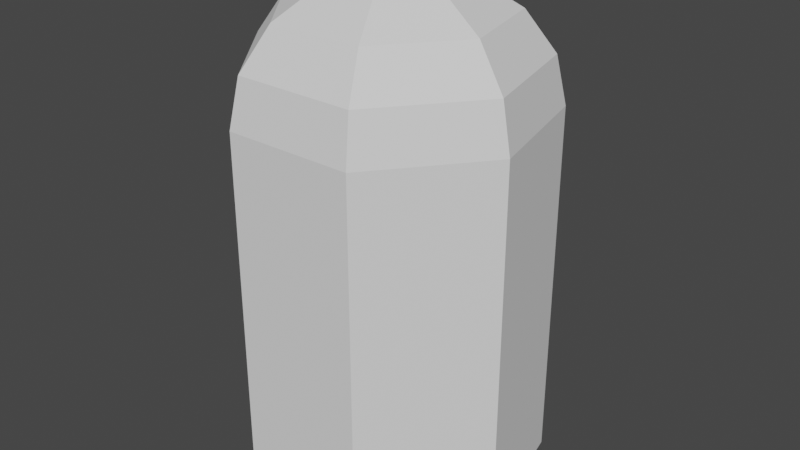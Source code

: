 # Source: bollet.blend  (saved by Blender 3.3.6; exported with 4.5.12 LTS)
import bpy
from mathutils import Matrix  # noqa: F401  (used for matrix-valued properties, if any)

bpy.ops.wm.read_factory_settings(use_empty=True)
scene = bpy.context.scene
scene.name = 'Scene'

# ---- collections
col_collection = bpy.data.collections.new('Collection'); scene.collection.children.link(col_collection)

# ---- world
world_world = bpy.data.worlds.new('World'); scene.world = world_world
world_world.use_nodes = True; world_world.node_tree.nodes.clear()
_N = world_world.node_tree.nodes; _L = world_world.node_tree.links
n0 = _N.new('ShaderNodeOutputWorld'); n0.name = 'World Output'; n0.location = (300, 300)
n1 = _N.new('ShaderNodeBackground'); n1.name = 'Background'; n1.location = (10, 300)
n1.inputs[0].default_value = (0.05088, 0.05088, 0.05088, 1.0)
_L.new(n1.outputs[0], n0.inputs[0])
n0.is_active_output = True
world_world.color = (0.05088, 0.05088, 0.05088)
world_world.use_sun_shadow = False
world_world.sun_shadow_jitter_overblur = 0.0

# ---- meshes
me_cylinder = bpy.data.meshes.new('Cylinder')
me_cylinder.from_pydata([(0.0, 1.0, -2.275), (0.7818, 0.6235, -2.275), (0.9749, -0.2225, -2.275), (0.4339, -0.901, -2.275), (-0.4339, -0.901, -2.275), (-0.9749, -0.2225, -2.275), (-0.7818, 0.6235, -2.275), (-2.98e-08, 0.08513, 1.0), (0.0, 1.0, 0.1757), (-1.863e-08, 0.4352, 0.9373), (-1.118e-08, 0.732, 0.7586), (-3.725e-09, 0.9304, 0.4912), (0.06656, 0.05308, 1.0), (0.7818, 0.6235, 0.1757), (0.3403, 0.2714, 0.9373), (0.5723, 0.4564, 0.7586), (0.7274, 0.5801, 0.4912), (0.083, -0.01894, 1.0), (0.9749, -0.2225, 0.1757), (0.4243, -0.09685, 0.9373), (0.7137, -0.1629, 0.7586), (0.907, -0.207, 0.4912), (0.03694, -0.0767, 1.0), (0.4339, -0.901, 0.1757), (0.1888, -0.3921, 0.9373), (0.3176, -0.6595, 0.7586), (0.4037, -0.8382, 0.4912), (-0.03694, -0.0767, 1.0), (-0.4339, -0.901, 0.1757), (-0.1888, -0.3921, 0.9373), (-0.3176, -0.6595, 0.7586), (-0.4037, -0.8382, 0.4912), (-0.083, -0.01894, 1.0), (-0.9749, -0.2225, 0.1757), (-0.4243, -0.09685, 0.9373), (-0.7137, -0.1629, 0.7586), (-0.907, -0.207, 0.4912), (-0.06656, 0.05308, 1.0), (-0.7818, 0.6235, 0.1757), (-0.3403, 0.2714, 0.9373), (-0.5723, 0.4564, 0.7586), (-0.7274, 0.5801, 0.4912)], [], [(6, 38, 8, 0), (2, 18, 23, 3), (3, 23, 28, 4), (4, 28, 33, 5), (5, 33, 38, 6), (0, 8, 13, 1), (1, 13, 18, 2), (0, 1, 2, 3, 4, 5, 6), (13, 8, 11, 16), (16, 11, 10, 15), (15, 10, 9, 14), (14, 9, 7, 12), (18, 13, 16, 21), (21, 16, 15, 20), (20, 15, 14, 19), (19, 14, 12, 17), (23, 18, 21, 26), (26, 21, 20, 25), (25, 20, 19, 24), (24, 19, 17, 22), (28, 23, 26, 31), (31, 26, 25, 30), (30, 25, 24, 29), (29, 24, 22, 27), (33, 28, 31, 36), (36, 31, 30, 35), (35, 30, 29, 34), (34, 29, 27, 32), (38, 33, 36, 41), (41, 36, 35, 40), (40, 35, 34, 39), (39, 34, 32, 37), (8, 38, 41, 11), (11, 41, 40, 10), (10, 40, 39, 9), (9, 39, 37, 7), (12, 7, 37, 32, 27, 22, 17)])
_uv = me_cylinder.uv_layers.new(name='UVMap')
_uv.uv.foreach_set('vector', [0.1429, 0.5, 0.1429, 0.7939, 2.98e-08, 0.7939, 2.98e-08, 0.5, 0.7143, 0.5, 0.7143, 0.7939, 0.5714, 0.7939, 0.5714, 0.5, 0.5714, 0.5, 0.5714, 0.7939, 0.4286, 0.7939, 0.4286, 0.5, 0.4286, 0.5, 0.4286, 0.7939, 0.2857, 0.7939, 0.2857, 0.5, 0.2857, 0.5, 0.2857, 0.7939, 0.1429, 0.7939, 0.1429, 0.5, 1.0, 0.5, 1.0, 0.7939, 0.8571, 0.7939, 0.8571, 0.5, 0.8571, 0.5, 0.8571, 0.7939, 0.7143, 0.7939, 0.7143, 0.5, 0.75, 0.49, 0.9376, 0.3996, 0.984, 0.1966, 0.8541, 0.03377, 0.6459, 0.03377, 0.516, 0.1966, 0.5624, 0.3996, 0.8571, 0.7939, 1.0, 0.7939, 0.995, 0.8728, 0.8621, 0.8728, 0.8621, 0.8728, 0.995, 0.8728, 0.9809, 1.0, 0.8763, 1.0, 0.4125, 0.4117, 0.2751, 0.4779, 0.25, 0.3545, 0.3317, 0.3151, 0.3317, 0.3151, 0.25, 0.3545, 0.25, 0.2704, 0.266, 0.2627, 0.7143, 0.7939, 0.8571, 0.7939, 0.8522, 0.8728, 0.7193, 0.8728, 0.7193, 0.8728, 0.8522, 0.8728, 0.838, 1.0, 0.7334, 1.0, 0.4778, 0.2238, 0.4438, 0.3724, 0.3317, 0.3151, 0.3518, 0.2268, 0.3518, 0.2268, 0.3317, 0.3151, 0.266, 0.2627, 0.2699, 0.2455, 0.5714, 0.7939, 0.7143, 0.7939, 0.7093, 0.8728, 0.5764, 0.8728, 0.5764, 0.8728, 0.7093, 0.8728, 0.6951, 1.0, 0.5906, 1.0, 0.3715, 0.05558, 0.4666, 0.1748, 0.3518, 0.2268, 0.2953, 0.1559, 0.2953, 0.1559, 0.3518, 0.2268, 0.2699, 0.2455, 0.2589, 0.2316, 0.4286, 0.7939, 0.5714, 0.7939, 0.5665, 0.8728, 0.4335, 0.8728, 0.4335, 0.8728, 0.5665, 0.8728, 0.5523, 1.0, 0.4477, 1.0, 0.1738, 0.03377, 0.3262, 0.03377, 0.2953, 0.1559, 0.2047, 0.1559, 0.2047, 0.1559, 0.2953, 0.1559, 0.2589, 0.2316, 0.2411, 0.2316, 0.2857, 0.7939, 0.4286, 0.7939, 0.4236, 0.8728, 0.2907, 0.8728, 0.2907, 0.8728, 0.4236, 0.8728, 0.4094, 1.0, 0.3049, 1.0, 0.03341, 0.1748, 0.1285, 0.05558, 0.2047, 0.1559, 0.1482, 0.2268, 0.1482, 0.2268, 0.2047, 0.1559, 0.2411, 0.2316, 0.2301, 0.2455, 0.1429, 0.7939, 0.2857, 0.7939, 0.2807, 0.8728, 0.1478, 0.8728, 0.1478, 0.8728, 0.2807, 0.8728, 0.2666, 1.0, 0.162, 1.0, 0.05615, 0.3724, 0.02223, 0.2238, 0.1482, 0.2268, 0.1683, 0.3151, 0.1683, 0.3151, 0.1482, 0.2268, 0.2301, 0.2455, 0.234, 0.2627, 2.98e-08, 0.7939, 0.1429, 0.7939, 0.1379, 0.8728, 0.004974, 0.8728, 0.004974, 0.8728, 0.1379, 0.8728, 0.1237, 1.0, 0.01914, 1.0, 0.2249, 0.4779, 0.0875, 0.4117, 0.1683, 0.3151, 0.25, 0.3545, 0.25, 0.3545, 0.1683, 0.3151, 0.234, 0.2627, 0.25, 0.2704, 0.266, 0.2627, 0.25, 0.2704, 0.234, 0.2627, 0.2301, 0.2455, 0.2411, 0.2316, 0.2589, 0.2316, 0.2699, 0.2455])
me_cylinder.update()

# ---- objects
ob_cylinder = bpy.data.objects.new('Cylinder', me_cylinder)

# ---- transforms, parenting, visibility, modifiers, constraints
ob_cylinder.location = (0.0, 0.0, 0.0)
ob_cylinder.scale = (0.7118, 0.7118, 0.7118)

# ---- collection membership
col_collection.objects.link(ob_cylinder)

# ---- scene / render settings (as saved in the file)
scene.frame_start = 1; scene.frame_end = 250; scene.frame_set(1)
scene.render.engine = 'BLENDER_EEVEE_NEXT'
scene.cycles.sampling_pattern = 'TABULATED_SOBOL'
scene.cycles.use_light_tree = False
scene.view_settings.view_transform = 'Filmic'
bpy.context.view_layer.update()

# ---- added for rendering (the .blend has no active camera and no usable light): camera, sun
cam_auto = bpy.data.cameras.new('AutoCamera')
cam_auto.lens = 50.0
cam_auto.sensor_width = 36.0
cam_auto.clip_end = 1000.0
ob_auto_camera = bpy.data.objects.new('AutoCamera', cam_auto)
scene.collection.objects.link(ob_auto_camera)
ob_auto_camera.location = (2.80505, -3.33082, 1.79016)
ob_auto_camera.rotation_euler = (1.09748, -7.21219e-08, 0.694738)
scene.camera = ob_auto_camera
light_auto_sun = bpy.data.lights.new('AutoSun', 'SUN')
light_auto_sun.energy = 3.0
light_auto_sun.angle = 0.0523599
ob_auto_sun = bpy.data.objects.new('AutoSun', light_auto_sun)
scene.collection.objects.link(ob_auto_sun)
ob_auto_sun.rotation_euler = (0.872665, 0.174533, 0.523599)
bpy.context.view_layer.update()
